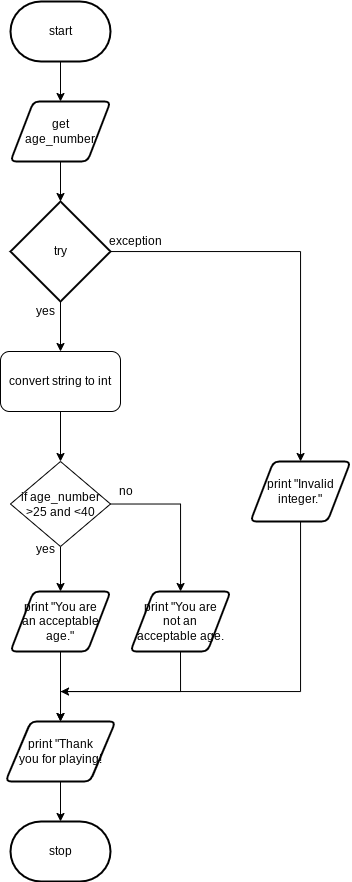

The diagram above was exported from draw.io. Its source (the exported page's mxGraphModel, read from the mxfile embedded in the PNG):
<mxGraphModel dx="535" dy="409" grid="1" gridSize="10" guides="1" tooltips="1" connect="1" arrows="1" fold="1" page="1" pageScale="1" pageWidth="827" pageHeight="1169" math="0" shadow="0">
  <root>
    <mxCell id="0" />
    <mxCell id="1" parent="0" />
    <mxCell id="9" style="edgeStyle=none;html=1;entryX=0.5;entryY=0;entryDx=0;entryDy=0;" parent="1" source="2" edge="1">
      <mxGeometry relative="1" as="geometry">
        <mxPoint x="390" y="140" as="targetPoint" />
      </mxGeometry>
    </mxCell>
    <mxCell id="2" value="start" style="strokeWidth=2;html=1;shape=mxgraph.flowchart.terminator;whiteSpace=wrap;" parent="1" vertex="1">
      <mxGeometry x="340" y="40" width="100" height="60" as="geometry" />
    </mxCell>
    <mxCell id="32" style="edgeStyle=orthogonalEdgeStyle;html=1;entryX=0;entryY=0.5;entryDx=0;entryDy=0;entryPerimeter=0;strokeColor=none;rounded=0;" parent="1" edge="1">
      <mxGeometry relative="1" as="geometry">
        <mxPoint x="515" y="480" as="targetPoint" />
        <mxPoint x="443.9000000000001" y="535" as="sourcePoint" />
      </mxGeometry>
    </mxCell>
    <mxCell id="115" style="edgeStyle=none;html=1;entryX=0.5;entryY=0;entryDx=0;entryDy=0;entryPerimeter=0;" parent="1" source="113" target="114" edge="1">
      <mxGeometry relative="1" as="geometry" />
    </mxCell>
    <mxCell id="113" value="get &lt;br&gt;age_number" style="shape=parallelogram;html=1;strokeWidth=2;perimeter=parallelogramPerimeter;whiteSpace=wrap;rounded=1;arcSize=12;size=0.23;" parent="1" vertex="1">
      <mxGeometry x="340" y="140" width="100" height="60" as="geometry" />
    </mxCell>
    <mxCell id="118" style="edgeStyle=none;html=1;entryX=0.5;entryY=0;entryDx=0;entryDy=0;" parent="1" source="114" target="117" edge="1">
      <mxGeometry relative="1" as="geometry" />
    </mxCell>
    <mxCell id="132" style="edgeStyle=orthogonalEdgeStyle;rounded=0;html=1;" parent="1" source="114" target="131" edge="1">
      <mxGeometry relative="1" as="geometry" />
    </mxCell>
    <mxCell id="114" value="try" style="strokeWidth=2;html=1;shape=mxgraph.flowchart.decision;whiteSpace=wrap;" parent="1" vertex="1">
      <mxGeometry x="340" y="240" width="100" height="100" as="geometry" />
    </mxCell>
    <mxCell id="120" style="edgeStyle=none;html=1;" parent="1" source="117" target="119" edge="1">
      <mxGeometry relative="1" as="geometry" />
    </mxCell>
    <mxCell id="117" value="convert string to int" style="rounded=1;whiteSpace=wrap;html=1;" parent="1" vertex="1">
      <mxGeometry x="330" y="390" width="120" height="60" as="geometry" />
    </mxCell>
    <mxCell id="122" style="edgeStyle=none;html=1;" parent="1" source="119" target="121" edge="1">
      <mxGeometry relative="1" as="geometry" />
    </mxCell>
    <mxCell id="125" style="edgeStyle=orthogonalEdgeStyle;html=1;rounded=0;" parent="1" source="119" target="126" edge="1">
      <mxGeometry relative="1" as="geometry">
        <mxPoint x="510" y="627.5" as="targetPoint" />
      </mxGeometry>
    </mxCell>
    <mxCell id="119" value="if age_number &amp;gt;25 and &amp;lt;40" style="rhombus;whiteSpace=wrap;html=1;" parent="1" vertex="1">
      <mxGeometry x="340" y="500" width="100" height="85" as="geometry" />
    </mxCell>
    <mxCell id="123" style="edgeStyle=none;html=1;" parent="1" source="121" target="124" edge="1">
      <mxGeometry relative="1" as="geometry">
        <mxPoint x="390" y="820" as="targetPoint" />
      </mxGeometry>
    </mxCell>
    <mxCell id="121" value="print &quot;You are &lt;br&gt;an acceptable &lt;br&gt;age.&quot;" style="shape=parallelogram;html=1;strokeWidth=2;perimeter=parallelogramPerimeter;whiteSpace=wrap;rounded=1;arcSize=12;size=0.23;" parent="1" vertex="1">
      <mxGeometry x="340" y="630" width="100" height="60" as="geometry" />
    </mxCell>
    <mxCell id="136" style="edgeStyle=orthogonalEdgeStyle;rounded=0;html=1;" parent="1" source="124" target="135" edge="1">
      <mxGeometry relative="1" as="geometry" />
    </mxCell>
    <mxCell id="124" value="print &quot;Thank &lt;br&gt;you for playing!" style="shape=parallelogram;html=1;strokeWidth=2;perimeter=parallelogramPerimeter;whiteSpace=wrap;rounded=1;arcSize=12;size=0.23;" parent="1" vertex="1">
      <mxGeometry x="335" y="760" width="110" height="60" as="geometry" />
    </mxCell>
    <mxCell id="127" style="edgeStyle=orthogonalEdgeStyle;rounded=0;html=1;exitX=0.5;exitY=1;exitDx=0;exitDy=0;" parent="1" source="126" edge="1">
      <mxGeometry relative="1" as="geometry">
        <mxPoint x="390" y="730" as="targetPoint" />
        <Array as="points">
          <mxPoint x="510" y="730" />
          <mxPoint x="390" y="730" />
        </Array>
      </mxGeometry>
    </mxCell>
    <mxCell id="126" value="print &quot;You are &lt;br&gt;not an &lt;br&gt;acceptable age." style="shape=parallelogram;html=1;strokeWidth=2;perimeter=parallelogramPerimeter;whiteSpace=wrap;rounded=1;arcSize=12;size=0.23;" parent="1" vertex="1">
      <mxGeometry x="460" y="630" width="100" height="60" as="geometry" />
    </mxCell>
    <mxCell id="128" value="yes" style="text;html=1;align=center;verticalAlign=middle;resizable=0;points=[];autosize=1;strokeColor=none;fillColor=none;" parent="1" vertex="1">
      <mxGeometry x="360" y="577.5" width="30" height="20" as="geometry" />
    </mxCell>
    <mxCell id="129" value="no" style="text;html=1;align=center;verticalAlign=middle;resizable=0;points=[];autosize=1;strokeColor=none;fillColor=none;" parent="1" vertex="1">
      <mxGeometry x="440" y="520" width="30" height="20" as="geometry" />
    </mxCell>
    <mxCell id="130" value="yes" style="text;html=1;align=center;verticalAlign=middle;resizable=0;points=[];autosize=1;strokeColor=none;fillColor=none;" parent="1" vertex="1">
      <mxGeometry x="360" y="340" width="30" height="20" as="geometry" />
    </mxCell>
    <mxCell id="134" style="edgeStyle=orthogonalEdgeStyle;rounded=0;html=1;" parent="1" source="131" edge="1">
      <mxGeometry relative="1" as="geometry">
        <mxPoint x="390" y="760" as="targetPoint" />
        <Array as="points">
          <mxPoint x="630" y="730" />
          <mxPoint x="390" y="730" />
        </Array>
      </mxGeometry>
    </mxCell>
    <mxCell id="131" value="print &quot;Invalid integer.&quot;" style="shape=parallelogram;html=1;strokeWidth=2;perimeter=parallelogramPerimeter;whiteSpace=wrap;rounded=1;arcSize=12;size=0.23;" parent="1" vertex="1">
      <mxGeometry x="580" y="500" width="100" height="60" as="geometry" />
    </mxCell>
    <mxCell id="133" value="exception" style="text;html=1;align=center;verticalAlign=middle;resizable=0;points=[];autosize=1;strokeColor=none;fillColor=none;" parent="1" vertex="1">
      <mxGeometry x="430" y="270" width="70" height="20" as="geometry" />
    </mxCell>
    <mxCell id="135" value="stop" style="strokeWidth=2;html=1;shape=mxgraph.flowchart.terminator;whiteSpace=wrap;" parent="1" vertex="1">
      <mxGeometry x="340" y="860" width="100" height="60" as="geometry" />
    </mxCell>
  </root>
</mxGraphModel>